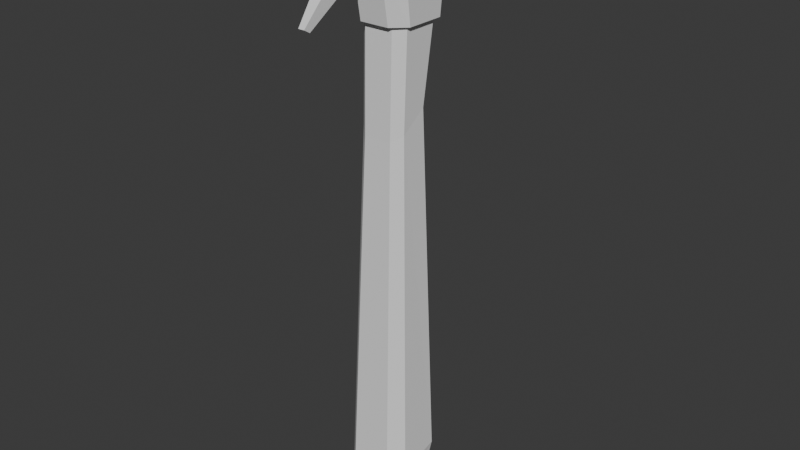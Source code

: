 # Source: hammer.blend  (saved by Blender 5.0.119; exported with 4.5.12 LTS)
import bpy
from mathutils import Matrix  # noqa: F401  (used for matrix-valued properties, if any)

bpy.ops.wm.read_factory_settings(use_empty=True)
scene = bpy.context.scene
scene.name = 'Scene'

# ---- collections
col_collection = bpy.data.collections.new('Collection'); scene.collection.children.link(col_collection)

# ---- world
world_world = bpy.data.worlds.new('World'); scene.world = world_world
world_world.use_nodes = True; world_world.node_tree.nodes.clear()
_N = world_world.node_tree.nodes; _L = world_world.node_tree.links
n0 = _N.new('ShaderNodeOutputWorld'); n0.name = 'World Output'; n0.location = (200, 100)
n1 = _N.new('ShaderNodeBackground'); n1.name = 'Background'; n1.location = (-200, 100)
n1.inputs[0].default_value = (0.05088, 0.05088, 0.05088, 1.0)
_L.new(n1.outputs[0], n0.inputs[0])
n0.is_active_output = True
world_world.color = (0.05088, 0.05088, 0.05088)
world_world.sun_shadow_jitter_overblur = 0.0

# ---- meshes
me_cube = bpy.data.meshes.new('Cube')
me_cube.from_pydata([(-0.1101, -0.09022, -1.303), (-0.1788, -0.0215, -1.298), (-0.1232, 0.05299, 1.185), (-0.07586, 0.005683, 1.184), (-0.1788, 0.197, -1.235), (-0.1101, 0.2674, -1.2), (-0.07586, 0.2848, 1.192), (-0.1232, 0.2385, 1.19), (0.1788, -0.0215, -1.182), (0.1101, -0.09022, -1.303), (0.07586, 0.005683, 1.184), (0.1232, 0.05299, 1.185), (0.1101, 0.2674, -1.2), (0.1788, 0.197, -1.119), (0.1232, 0.2385, 1.19), (0.07586, 0.2848, 1.192), (-0.1203, 0.03491, 0.6529), (-0.07411, -0.008338, 0.6217), (-0.1203, 0.1698, 0.7504), (-0.07411, 0.2142, 0.7824), (0.07411, 0.2142, 0.7824), (0.1203, 0.1698, 0.7504), (0.1203, 0.03491, 0.6529), (0.07411, -0.008338, 0.6217), (0.143, 0.2816, 1.388), (0.07182, 0.3473, 1.362), (0.07739, 0.3064, 1.155), (0.143, 0.2544, 1.155), (0.07739, -0.06404, 1.401), (0.143, 0.02057, 1.388), (0.143, 0.04777, 1.155), (0.07739, -0.02317, 1.157), (-0.07182, 0.3473, 1.362), (-0.143, 0.2816, 1.388), (-0.143, 0.2544, 1.155), (-0.07739, 0.3064, 1.155), (-0.143, 0.02057, 1.388), (-0.07739, -0.06404, 1.401), (-0.07739, -0.02317, 1.157), (-0.143, 0.04777, 1.155), (-0.143, 0.02057, 1.601), (-0.107, 0.0355, 1.637), (-0.02643, -0.04509, 1.621), (-0.07739, -0.04509, 1.585), (-0.07182, 0.3473, 1.553), (-0.02453, 0.3473, 1.586), (-0.107, 0.2667, 1.637), (-0.143, 0.2816, 1.566), (0.107, 0.2667, 1.637), (0.143, 0.2816, 1.566), (0.02453, 0.3473, 1.586), (0.07182, 0.3473, 1.553), (0.07739, -0.04509, 1.585), (0.02643, -0.04509, 1.621), (0.107, 0.0355, 1.637), (0.143, 0.02057, 1.601), (-2.099e-08, 0.7157, 1.266), (0.1439, 0.6866, 1.349), (-1.141e-08, 0.2618, 1.342), (-1.141e-08, 0.4445, 1.334), (0.1001, 0.2618, 1.4), (0.1001, 0.4529, 1.391), (0.1001, 0.2618, 1.516), (0.1001, 0.4696, 1.505), (-1.141e-08, 0.2618, 1.574), (-1.141e-08, 0.478, 1.563), (-0.1001, 0.2618, 1.516), (-0.1001, 0.4696, 1.505), (-0.1001, 0.2618, 1.4), (-0.1001, 0.4529, 1.391), (0.1439, 0.6846, 1.514), (-2.099e-08, 0.7331, 1.597), (-0.1439, 0.7253, 1.514), (-0.1439, 0.7235, 1.349), (-3.624e-08, 0.7781, 1.353), (-0.06087, 0.7814, 1.388), (-0.06087, 0.7742, 1.458), (-3.624e-08, 0.7775, 1.493), (0.06087, 0.751, 1.458), (0.06087, 0.7444, 1.388), (-0.05901, -0.1783, 1.403), (0.0353, -0.1783, 1.403), (-0.05901, -0.2293, 1.504), (0.0353, -0.2293, 1.504), (-0.001187, -0.4472, 1.227), (0.03069, -0.4472, 1.227), (-0.001187, -0.4799, 1.246), (0.03069, -0.4799, 1.246), (-0.04447, 0.2139, -1.372), (-0.08896, 0.1652, -1.383), (0.1458, 0.1652, -1.343), (0.1001, 0.2139, -1.347), (0.1032, -0.03333, -1.365), (0.1477, 0.01417, -1.354), (-0.08712, 0.01417, -1.394), (-0.04146, -0.03333, -1.389)], [], [(17, 3, 2, 16), (19, 5, 4, 18), (21, 13, 12, 20), (23, 9, 8, 22), (0, 17, 16, 1), (6, 19, 18, 7), (14, 21, 20, 15), (10, 23, 22, 11), (1, 16, 18, 4), (9, 23, 17, 0), (23, 10, 3, 17), (16, 2, 7, 18), (5, 19, 20, 12), (19, 6, 15, 20), (13, 21, 22, 8), (21, 14, 11, 22), (28, 31, 30, 29), (24, 27, 26, 25), (32, 35, 34, 33), (38, 37, 36, 39), (27, 24, 29, 30), (35, 32, 25, 26), (34, 35, 26, 27, 30, 31, 38, 39), (31, 28, 37, 38), (39, 36, 33, 34), (47, 40, 41, 46), (55, 49, 48, 54), (42, 41, 40, 43), (50, 48, 49, 51), (54, 53, 52, 55), (46, 45, 44, 47), (33, 36, 40, 47), (42, 53, 54), (36, 37, 43, 40), (28, 52, 83, 81), (25, 32, 44, 45, 50, 51), (32, 33, 47, 44), (24, 25, 51, 49), (29, 24, 49, 55), (28, 29, 55, 52), (54, 48, 46), (48, 50, 46), (50, 45, 46), (46, 41, 54), (41, 42, 54), (72, 71, 77, 76), (67, 65, 71, 72), (58, 59, 61, 60), (73, 72, 76, 75), (65, 63, 70, 71), (60, 61, 63, 62), (57, 56, 74, 79), (61, 59, 56, 57), (62, 63, 65, 64), (79, 74, 75, 76, 77, 78), (59, 69, 73, 56), (64, 65, 67, 66), (63, 61, 57, 70), (70, 57, 79, 78), (66, 67, 69, 68), (56, 73, 75, 74), (69, 67, 72, 73), (68, 69, 59, 58), (58, 60, 62, 64, 66, 68), (71, 70, 78, 77), (80, 81, 85, 84), (37, 28, 81, 80), (43, 37, 80, 82), (87, 86, 84, 85), (81, 83, 87, 85), (86, 87, 83, 82), (83, 52, 43, 82), (82, 80, 84, 86), (43, 52, 53, 42), (13, 8, 93, 90), (88, 91, 90, 93, 92, 95, 94, 89), (0, 1, 94, 95), (8, 9, 92, 93), (9, 0, 95, 92), (12, 13, 90, 91), (5, 12, 91, 88), (1, 4, 89, 94), (4, 5, 88, 89)])
_uv = me_cube.uv_layers.new(name='UVMap')
_uv.uv.foreach_set('vector', [0.5, 0.952, 0.625, 0.952, 0.625, 1.0, 0.5032, 1.0, 0.5, 0.298, 0.375, 0.298, 0.375, 0.2007, 0.5, 0.2002, 0.5, 0.5498, 0.375, 0.5493, 0.359, 0.468, 0.5, 0.452, 0.5, 0.798, 0.359, 0.782, 0.375, 0.702, 0.5, 0.7014, 0.375, 0.952, 0.5, 0.952, 0.5032, 1.0, 0.3782, 1.0, 0.625, 0.298, 0.5, 0.298, 0.5, 0.2002, 0.625, 0.2086, 0.625, 0.5414, 0.5, 0.5498, 0.5, 0.452, 0.641, 0.468, 0.641, 0.782, 0.5, 0.798, 0.5, 0.7014, 0.625, 0.7076, 0.375, 0.04804, 0.5, 0.04858, 0.5, 0.2002, 0.375, 0.2007, 0.359, 0.782, 0.5, 0.798, 0.5, 0.952, 0.375, 0.952, 0.5, 0.798, 0.641, 0.782, 0.625, 0.952, 0.5, 0.952, 0.5, 0.04858, 0.625, 0.04237, 0.625, 0.2086, 0.5, 0.2002, 0.375, 0.298, 0.5, 0.298, 0.5, 0.452, 0.359, 0.468, 0.5, 0.298, 0.625, 0.298, 0.641, 0.468, 0.5, 0.452, 0.375, 0.5493, 0.5, 0.5498, 0.5, 0.7014, 0.375, 0.702, 0.5, 0.5498, 0.625, 0.5414, 0.625, 0.7076, 0.5, 0.7014, 0.375, 0.5574, 0.125, 0.5574, 0.125, 0.5, 0.375, 0.5, 0.625, 0.25, 0.375, 0.25, 0.375, 0.1926, 0.625, 0.1926, 0.625, 0.05738, 0.375, 0.05738, 0.375, 0.0, 0.625, 0.0, 0.125, 0.6926, 0.375, 0.6926, 0.375, 0.75, 0.125, 0.75, 0.625, 0.5418, 0.875, 0.5418, 0.875, 0.7082, 0.625, 0.7082, 0.375, 0.05738, 0.625, 0.05738, 0.625, 0.1926, 0.375, 0.1926, 0.375, 0.7918, 0.4324, 0.75, 0.5676, 0.75, 0.625, 0.7918, 0.625, 0.9582, 0.5676, 1.0, 0.4324, 1.0, 0.375, 0.9582, 0.125, 0.5574, 0.375, 0.5574, 0.375, 0.6926, 0.125, 0.6926, 0.375, 0.2918, 0.625, 0.2918, 0.625, 0.5, 0.375, 0.4582, 0.625, 0.5, 0.625, 0.7082, 0.5935, 0.696, 0.5935, 0.5242, 0.375, 0.7082, 0.375, 0.5418, 0.4065, 0.5502, 0.4065, 0.6979, 0.5231, 0.75, 0.5935, 0.696, 0.625, 0.7082, 0.5676, 0.75, 0.4769, 0.5, 0.4065, 0.5502, 0.375, 0.5418, 0.4324, 0.5, 0.4065, 0.6979, 0.4769, 0.75, 0.4324, 0.75, 0.375, 0.7082, 0.5935, 0.5242, 0.5231, 0.5, 0.5676, 0.5, 0.625, 0.5, 0.625, 0.5, 0.625, 0.2918, 0.625, 0.2918, 0.625, 0.5, 0.5231, 0.75, 0.4769, 0.75, 0.4065, 0.6979, 0.375, 0.75, 0.375, 0.6926, 0.375, 0.6926, 0.375, 0.75, 0.375, 0.5574, 0.375, 0.5574, 0.375, 0.5574, 0.375, 0.5574, 0.625, 0.1926, 0.625, 0.05738, 0.625, 0.05738, 0.625, 0.1019, 0.625, 0.1481, 0.625, 0.1926, 0.625, 0.05738, 0.625, 0.0, 0.625, 0.0, 0.625, 0.05738, 0.625, 0.25, 0.625, 0.1926, 0.625, 0.1926, 0.625, 0.25, 0.875, 0.7082, 0.875, 0.5418, 0.875, 0.5418, 0.875, 0.7082, 0.375, 0.5574, 0.375, 0.5, 0.375, 0.5, 0.375, 0.5574, 0.4065, 0.6979, 0.4065, 0.5502, 0.5935, 0.5242, 0.4065, 0.5502, 0.4769, 0.5, 0.5935, 0.5242, 0.4769, 0.5, 0.5231, 0.5, 0.5935, 0.5242, 0.5935, 0.5242, 0.5935, 0.696, 0.4065, 0.6979, 0.5935, 0.696, 0.5231, 0.75, 0.4065, 0.6979, 0.3333, 1.0, 0.5, 1.0, 0.5, 1.0, 0.3333, 1.0, 0.3333, 1.0, 0.5, 1.0, 0.5, 1.0, 0.3333, 1.0, 1.0, 0.5, 1.0, 1.0, 0.8333, 1.0, 0.8333, 0.5, 0.1667, 1.0, 0.3333, 1.0, 0.3333, 1.0, 0.1667, 1.0, 0.5, 1.0, 0.6667, 1.0, 0.6667, 1.0, 0.5, 1.0, 0.8333, 0.5, 0.8333, 1.0, 0.6667, 1.0, 0.6667, 0.5, 0.8333, 1.0, 1.0, 1.0, 1.0, 1.0, 0.8333, 1.0, 0.8333, 1.0, 1.0, 1.0, 1.0, 1.0, 0.8333, 1.0, 0.6667, 0.5, 0.6667, 1.0, 0.5, 1.0, 0.5, 0.5, 0.4578, 0.37, 0.25, 0.49, 0.04215, 0.37, 0.04215, 0.13, 0.25, 0.01, 0.4578, 0.13, -8.941e-08, 1.0, 0.1667, 1.0, 0.1667, 1.0, -8.941e-08, 1.0, 0.5, 0.5, 0.5, 1.0, 0.3333, 1.0, 0.3333, 0.5, 0.6667, 1.0, 0.8333, 1.0, 0.8333, 1.0, 0.6667, 1.0, 0.6667, 1.0, 0.8333, 1.0, 0.8333, 1.0, 0.6667, 1.0, 0.3333, 0.5, 0.3333, 1.0, 0.1667, 1.0, 0.1667, 0.5, -8.941e-08, 1.0, 0.1667, 1.0, 0.1667, 1.0, -8.941e-08, 1.0, 0.1667, 1.0, 0.3333, 1.0, 0.3333, 1.0, 0.1667, 1.0, 0.1667, 0.5, 0.1667, 1.0, -8.941e-08, 1.0, -8.941e-08, 0.5, 0.75, 0.49, 0.9578, 0.37, 0.9578, 0.13, 0.75, 0.01, 0.5422, 0.13, 0.5422, 0.37, 0.5, 1.0, 0.6667, 1.0, 0.6667, 1.0, 0.5, 1.0, 0.375, 0.6926, 0.375, 0.5574, 0.375, 0.5574, 0.375, 0.6926, 0.375, 0.6926, 0.375, 0.5574, 0.375, 0.5574, 0.375, 0.6926, 0.375, 0.6926, 0.375, 0.6926, 0.375, 0.6926, 0.375, 0.6926, 0.375, 0.5574, 0.375, 0.6926, 0.375, 0.6926, 0.375, 0.5574, 0.375, 0.5574, 0.375, 0.5574, 0.375, 0.5574, 0.375, 0.5574, 0.375, 0.6926, 0.375, 0.5574, 0.375, 0.5574, 0.375, 0.6926, 0.375, 0.5574, 0.4324, 0.75, 0.375, 0.6926, 0.375, 0.6926, 0.375, 0.6926, 0.375, 0.6926, 0.375, 0.6926, 0.375, 0.6926, 0.5676, 0.75, 0.4324, 0.75, 0.4769, 0.75, 0.5231, 0.75, 0.375, 0.5493, 0.375, 0.702, 0.375, 0.702, 0.375, 0.5493, 0.375, 0.298, 0.359, 0.468, 0.375, 0.5493, 0.375, 0.702, 0.359, 0.782, 0.375, 0.952, 0.3782, 1.0, 0.375, 0.2007, 0.375, 0.952, 0.3782, 1.0, 0.3782, 1.0, 0.375, 0.952, 0.375, 0.702, 0.359, 0.782, 0.359, 0.782, 0.375, 0.702, 0.359, 0.782, 0.375, 0.952, 0.375, 0.952, 0.359, 0.782, 0.359, 0.468, 0.375, 0.5493, 0.375, 0.5493, 0.359, 0.468, 0.375, 0.298, 0.359, 0.468, 0.359, 0.468, 0.375, 0.298, 0.375, 0.04804, 0.375, 0.2007, 0.375, 0.2007, 0.375, 0.04804, 0.375, 0.2007, 0.375, 0.298, 0.375, 0.298, 0.375, 0.2007])
me_cube.update()

# ---- objects
ob_empty = bpy.data.objects.new('Empty', None)
ob_cube = bpy.data.objects.new('Cube', me_cube)

# ---- transforms, parenting, visibility, modifiers, constraints
ob_empty.location = (0.0, 0.0, 0.0)
ob_empty.rotation_euler = (1.571, -0.0, -1.571)
ob_empty.empty_display_type = 'IMAGE'
ob_empty.empty_display_size = 5.0
ob_cube.location = (0.0, 0.0, 0.0)

# ---- collection membership
col_collection.objects.link(ob_empty)
col_collection.objects.link(ob_cube)

# ---- scene / render settings (as saved in the file)
scene.frame_start = 1; scene.frame_end = 250; scene.frame_set(1)
scene.render.engine = 'BLENDER_EEVEE_NEXT'
scene.render.bake_bias = 0.0
scene.render.bake_samples = 0
scene.cycles.sampling_pattern = 'TABULATED_SOBOL'
scene.eevee.use_volume_custom_range = False
bpy.context.view_layer.update()

# ---- added for rendering (the .blend has no active camera and no usable light): camera, sun
cam_auto = bpy.data.cameras.new('AutoCamera')
cam_auto.lens = 50.0
cam_auto.sensor_width = 36.0
cam_auto.clip_end = 1000.0
ob_auto_camera = bpy.data.objects.new('AutoCamera', cam_auto)
scene.collection.objects.link(ob_auto_camera)
ob_auto_camera.location = (3.0553, -3.51562, 2.56589)
ob_auto_camera.rotation_euler = (1.09748, -7.21219e-08, 0.694738)
scene.camera = ob_auto_camera
light_auto_sun = bpy.data.lights.new('AutoSun', 'SUN')
light_auto_sun.energy = 3.0
light_auto_sun.angle = 0.0523599
ob_auto_sun = bpy.data.objects.new('AutoSun', light_auto_sun)
scene.collection.objects.link(ob_auto_sun)
ob_auto_sun.rotation_euler = (0.872665, 0.174533, 0.523599)
bpy.context.view_layer.update()
